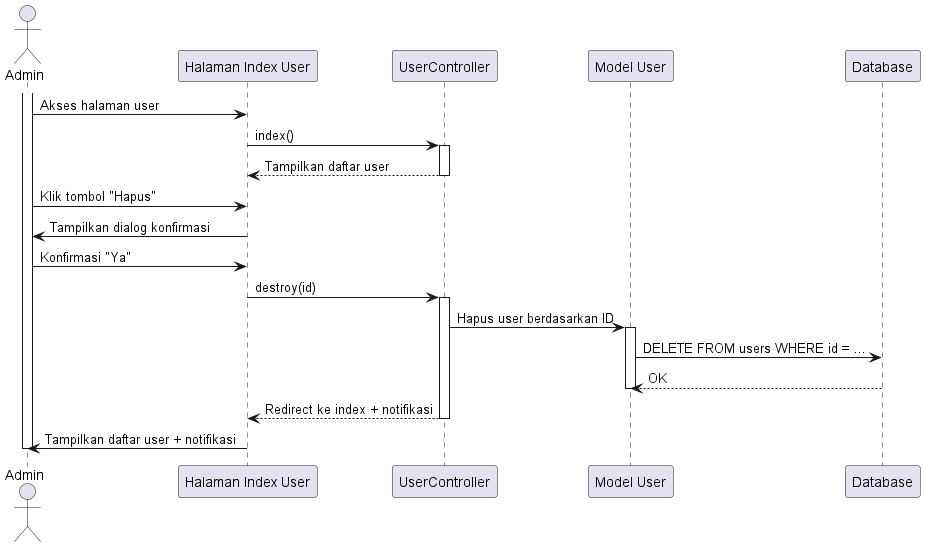

The diagram above was rendered by PlantUML. Its source (embedded in the PNG):
@startuml
actor Admin

participant "Halaman Index User" as UserIndex
participant "UserController" as Controller
participant "Model User" as UserModel
participant "Database" as DB

activate Admin
Admin -> UserIndex: Akses halaman user
UserIndex -> Controller: index()
activate Controller
Controller --> UserIndex: Tampilkan daftar user
deactivate Controller

Admin -> UserIndex: Klik tombol "Hapus"
UserIndex -> Admin: Tampilkan dialog konfirmasi
Admin -> UserIndex: Konfirmasi "Ya"

UserIndex -> Controller: destroy(id)
activate Controller

Controller -> UserModel: Hapus user berdasarkan ID
activate UserModel
UserModel -> DB: DELETE FROM users WHERE id = ...
DB --> UserModel: OK
deactivate UserModel

Controller --> UserIndex: Redirect ke index + notifikasi
deactivate Controller

UserIndex -> Admin: Tampilkan daftar user + notifikasi
deactivate Admin

@enduml